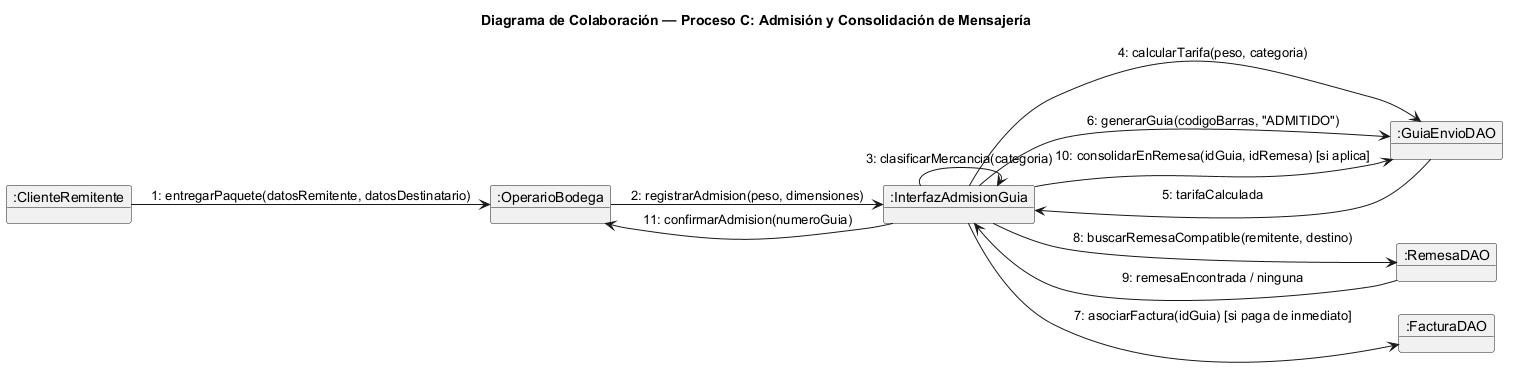

The diagram above was rendered by PlantUML. Its source (embedded in the PNG):
@startuml colaboracion_admision_mensajeria
!pragma layout smetana
title Diagrama de Colaboración — Proceso C: Admisión y Consolidación de Mensajería
left to right direction

object ":ClienteRemitente" as remitente
object ":OperarioBodega" as operario
object ":InterfazAdmisionGuia" as ui
object ":GuiaEnvioDAO" as guiaDAO
object ":RemesaDAO" as remesaDAO
object ":FacturaDAO" as facturaDAO

remitente --> operario : 1: entregarPaquete(datosRemitente, datosDestinatario)
operario --> ui : 2: registrarAdmision(peso, dimensiones)
ui --> ui : 3: clasificarMercancia(categoria)
ui --> guiaDAO : 4: calcularTarifa(peso, categoria)
guiaDAO --> ui : 5: tarifaCalculada
ui --> guiaDAO : 6: generarGuia(codigoBarras, "ADMITIDO")
ui --> facturaDAO : 7: asociarFactura(idGuia) [si paga de inmediato]
ui --> remesaDAO : 8: buscarRemesaCompatible(remitente, destino)
remesaDAO --> ui : 9: remesaEncontrada / ninguna
ui --> guiaDAO : 10: consolidarEnRemesa(idGuia, idRemesa) [si aplica]
ui --> operario : 11: confirmarAdmision(numeroGuia)
@enduml